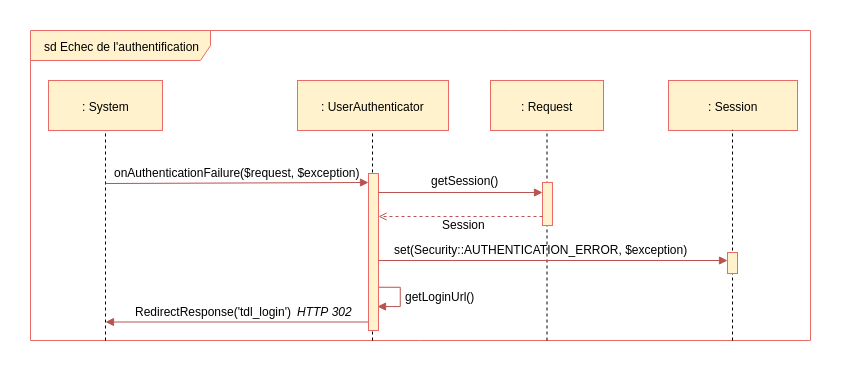

The diagram above was exported from draw.io. Its source (the exported page's mxGraphModel, read from the mxfile embedded in the PNG):
<mxGraphModel dx="1403" dy="666" grid="1" gridSize="10" guides="1" tooltips="1" connect="1" arrows="1" fold="1" page="1" pageScale="1" pageWidth="827" pageHeight="1169" background="#ffffff" math="0" shadow="0">
  <root>
    <mxCell id="0" />
    <mxCell id="1" parent="0" />
    <mxCell id="Y9-AsJDp5L7jY17F55HG-473" value="sd Echec de l'authentification" style="shape=umlFrame;whiteSpace=wrap;html=1;fillColor=#fff2cc;strokeColor=#EA6B66;width=180;height=30;" parent="1" vertex="1">
      <mxGeometry x="230" y="140" width="780" height="310" as="geometry" />
    </mxCell>
    <mxCell id="Kxfy0oB-XAT_bF3KF0m9-614" value="" style="endArrow=block;html=1;endFill=1;fillColor=#f8cecc;strokeColor=#b85450;edgeStyle=orthogonalEdgeStyle;rounded=0;entryX=0.91;entryY=0.18;entryDx=0;entryDy=0;entryPerimeter=0;" parent="1" edge="1">
      <mxGeometry width="50" height="50" relative="1" as="geometry">
        <mxPoint x="577.9999999999995" y="387" as="sourcePoint" />
        <mxPoint x="577" y="416" as="targetPoint" />
        <Array as="points">
          <mxPoint x="578" y="397" />
          <mxPoint x="600" y="397" />
          <mxPoint x="600" y="416" />
        </Array>
      </mxGeometry>
    </mxCell>
    <mxCell id="45" value="" style="endArrow=none;dashed=1;html=1;entryX=0.5;entryY=1;exitX=0.197;exitY=1.001;exitPerimeter=0;" parent="1" edge="1">
      <mxGeometry width="50" height="50" relative="1" as="geometry">
        <mxPoint x="572" y="450" as="sourcePoint" />
        <mxPoint x="572" y="236.33333333333348" as="targetPoint" />
      </mxGeometry>
    </mxCell>
    <mxCell id="28" value="" style="endArrow=none;dashed=1;html=1;entryX=0.5;entryY=1;" parent="1" edge="1">
      <mxGeometry width="50" height="50" relative="1" as="geometry">
        <mxPoint x="305" y="450" as="sourcePoint" />
        <mxPoint x="305" y="232" as="targetPoint" />
      </mxGeometry>
    </mxCell>
    <mxCell id="44" value=": UserAuthenticator" style="html=1;fillColor=#fff2cc;strokeColor=#EA6B66;" parent="1" vertex="1">
      <mxGeometry x="497" y="190" width="151" height="50" as="geometry" />
    </mxCell>
    <mxCell id="51" value="" style="html=1;points=[];perimeter=orthogonalPerimeter;fillColor=#fff2cc;strokeColor=#EA6B66;" parent="1" vertex="1">
      <mxGeometry x="568" y="283" width="10" height="157" as="geometry" />
    </mxCell>
    <mxCell id="129" value="" style="endArrow=block;html=1;endFill=1;fillColor=#f8cecc;strokeColor=#b85450;" parent="1" edge="1">
      <mxGeometry width="50" height="50" relative="1" as="geometry">
        <mxPoint x="305" y="293" as="sourcePoint" />
        <mxPoint x="568" y="292" as="targetPoint" />
      </mxGeometry>
    </mxCell>
    <mxCell id="27" value=": System" style="html=1;fillColor=#fff2cc;strokeColor=#EA6B66;" parent="1" vertex="1">
      <mxGeometry x="248" y="190" width="114" height="50" as="geometry" />
    </mxCell>
    <mxCell id="Kxfy0oB-XAT_bF3KF0m9-591" value=": Session" style="html=1;fillColor=#fff2cc;strokeColor=#EA6B66;" parent="1" vertex="1">
      <mxGeometry x="868" y="190" width="129" height="50" as="geometry" />
    </mxCell>
    <mxCell id="Kxfy0oB-XAT_bF3KF0m9-606" value="" style="endArrow=none;dashed=1;html=1;entryX=0.5;entryY=1;exitX=0.197;exitY=1.001;exitPerimeter=0;" parent="1" edge="1">
      <mxGeometry width="50" height="50" relative="1" as="geometry">
        <mxPoint x="932" y="450" as="sourcePoint" />
        <mxPoint x="932" y="239.33333333333348" as="targetPoint" />
      </mxGeometry>
    </mxCell>
    <mxCell id="Kxfy0oB-XAT_bF3KF0m9-611" value="onAuthenticationFailure($request, $exception)" style="text;html=1;resizable=0;points=[];autosize=1;align=left;verticalAlign=top;spacingTop=-4;" parent="1" vertex="1">
      <mxGeometry x="311.5718635110295" y="273" width="260" height="10" as="geometry" />
    </mxCell>
    <mxCell id="8tlaMzLNYBoyuS0qyJdi-400" value=": Request" style="html=1;fillColor=#fff2cc;strokeColor=#EA6B66;" parent="1" vertex="1">
      <mxGeometry x="690" y="190" width="113" height="50" as="geometry" />
    </mxCell>
    <mxCell id="8tlaMzLNYBoyuS0qyJdi-401" value="" style="endArrow=none;dashed=1;html=1;entryX=0.5;entryY=1;exitX=0.197;exitY=1.001;exitPerimeter=0;" parent="1" edge="1">
      <mxGeometry width="50" height="50" relative="1" as="geometry">
        <mxPoint x="746.5" y="450" as="sourcePoint" />
        <mxPoint x="746.5" y="239.83333333333348" as="targetPoint" />
      </mxGeometry>
    </mxCell>
    <mxCell id="8tlaMzLNYBoyuS0qyJdi-402" value="" style="html=1;points=[];perimeter=orthogonalPerimeter;fillColor=#fff2cc;strokeColor=#EA6B66;" parent="1" vertex="1">
      <mxGeometry x="742" y="292" width="10" height="43" as="geometry" />
    </mxCell>
    <mxCell id="8tlaMzLNYBoyuS0qyJdi-403" value="" style="endArrow=block;html=1;endFill=1;fillColor=#f8cecc;strokeColor=#b85450;" parent="1" edge="1">
      <mxGeometry width="50" height="50" relative="1" as="geometry">
        <mxPoint x="578" y="302" as="sourcePoint" />
        <mxPoint x="742" y="302" as="targetPoint" />
      </mxGeometry>
    </mxCell>
    <mxCell id="8tlaMzLNYBoyuS0qyJdi-407" value="getSession()" style="text;html=1;resizable=0;points=[];autosize=1;align=left;verticalAlign=top;spacingTop=-4;" parent="1" vertex="1">
      <mxGeometry x="629" y="281" width="80" height="10" as="geometry" />
    </mxCell>
    <mxCell id="8tlaMzLNYBoyuS0qyJdi-408" value="" style="endArrow=open;html=1;endFill=0;fillColor=#f8cecc;strokeColor=#b85450;dashed=1;entryX=1.6;entryY=0.829;entryPerimeter=0;" parent="1" edge="1">
      <mxGeometry width="50" height="50" relative="1" as="geometry">
        <mxPoint x="742" y="326" as="sourcePoint" />
        <mxPoint x="578" y="326" as="targetPoint" />
      </mxGeometry>
    </mxCell>
    <mxCell id="8tlaMzLNYBoyuS0qyJdi-411" value="Session" style="text;html=1;resizable=0;points=[];autosize=1;align=left;verticalAlign=top;spacingTop=-4;" parent="1" vertex="1">
      <mxGeometry x="639.5" y="325" width="60" height="10" as="geometry" />
    </mxCell>
    <mxCell id="DiG-Aujx2r767Y4oK6ZK-130" value="" style="html=1;points=[];perimeter=orthogonalPerimeter;fillColor=#fff2cc;strokeColor=#EA6B66;" vertex="1" parent="1">
      <mxGeometry x="927" y="362" width="10" height="21" as="geometry" />
    </mxCell>
    <mxCell id="DiG-Aujx2r767Y4oK6ZK-131" value="" style="endArrow=block;html=1;endFill=1;fillColor=#f8cecc;strokeColor=#b85450;" edge="1" parent="1">
      <mxGeometry width="50" height="50" relative="1" as="geometry">
        <mxPoint x="578" y="370" as="sourcePoint" />
        <mxPoint x="927" y="370" as="targetPoint" />
      </mxGeometry>
    </mxCell>
    <mxCell id="DiG-Aujx2r767Y4oK6ZK-132" value="set(Security::AUTHENTICATION_ERROR, $exception)" style="text;html=1;resizable=0;points=[];autosize=1;align=left;verticalAlign=top;spacingTop=-4;" vertex="1" parent="1">
      <mxGeometry x="592.0862068965517" y="350" width="310" height="10" as="geometry" />
    </mxCell>
    <mxCell id="DiG-Aujx2r767Y4oK6ZK-133" value="getLoginUrl()" style="text;html=1;resizable=0;points=[];autosize=1;align=left;verticalAlign=top;spacingTop=-4;" vertex="1" parent="1">
      <mxGeometry x="603" y="396.5" width="80" height="10" as="geometry" />
    </mxCell>
    <mxCell id="DiG-Aujx2r767Y4oK6ZK-135" value="RedirectResponse('tdl_login')" style="text;html=1;resizable=0;points=[];autosize=1;align=left;verticalAlign=top;spacingTop=-4;" vertex="1" parent="1">
      <mxGeometry x="332.5" y="412" width="170" height="10" as="geometry" />
    </mxCell>
    <mxCell id="DiG-Aujx2r767Y4oK6ZK-136" value="" style="endArrow=block;html=1;endFill=1;fillColor=#f8cecc;strokeColor=#b85450;" edge="1" parent="1">
      <mxGeometry width="50" height="50" relative="1" as="geometry">
        <mxPoint x="568" y="431.5" as="sourcePoint" />
        <mxPoint x="305" y="431.5" as="targetPoint" />
      </mxGeometry>
    </mxCell>
    <mxCell id="DiG-Aujx2r767Y4oK6ZK-137" value="HTTP 302" style="text;html=1;resizable=0;points=[];autosize=1;align=left;verticalAlign=top;spacingTop=-4;fontStyle=2" vertex="1" parent="1">
      <mxGeometry x="495" y="412" width="70" height="10" as="geometry" />
    </mxCell>
  </root>
</mxGraphModel>